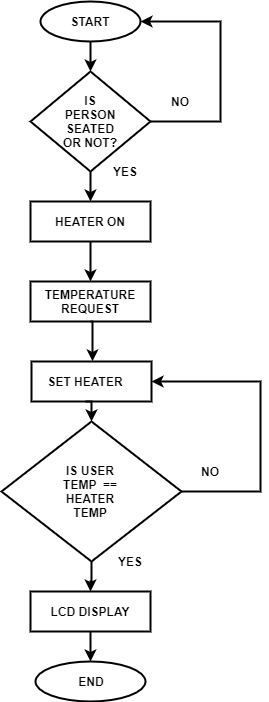

The diagram above was exported from draw.io. Its source (the exported page's mxGraphModel, read from the mxfile embedded in the PNG):
<mxGraphModel dx="1038" dy="579" grid="1" gridSize="10" guides="1" tooltips="1" connect="1" arrows="1" fold="1" page="1" pageScale="1" pageWidth="850" pageHeight="1100" math="0" shadow="0">
  <root>
    <mxCell id="0" />
    <mxCell id="1" parent="0" />
    <mxCell id="sRB7pDGA08lcCRvXSV0V-6" style="edgeStyle=orthogonalEdgeStyle;rounded=0;orthogonalLoop=1;jettySize=auto;html=1;exitX=0.5;exitY=1;exitDx=0;exitDy=0;entryX=0.5;entryY=0;entryDx=0;entryDy=0;fontStyle=1;strokeWidth=2;" edge="1" parent="1" source="sRB7pDGA08lcCRvXSV0V-1" target="sRB7pDGA08lcCRvXSV0V-3">
      <mxGeometry relative="1" as="geometry" />
    </mxCell>
    <mxCell id="sRB7pDGA08lcCRvXSV0V-1" value="" style="ellipse;whiteSpace=wrap;html=1;fontStyle=1;strokeWidth=2;" vertex="1" parent="1">
      <mxGeometry x="310" y="40" width="100" height="40" as="geometry" />
    </mxCell>
    <mxCell id="sRB7pDGA08lcCRvXSV0V-2" value="START" style="text;html=1;strokeColor=none;fillColor=none;align=center;verticalAlign=middle;whiteSpace=wrap;rounded=0;fontStyle=1;strokeWidth=2;" vertex="1" parent="1">
      <mxGeometry x="330" y="50" width="60" height="20" as="geometry" />
    </mxCell>
    <mxCell id="sRB7pDGA08lcCRvXSV0V-7" style="edgeStyle=orthogonalEdgeStyle;rounded=0;orthogonalLoop=1;jettySize=auto;html=1;exitX=1;exitY=0.5;exitDx=0;exitDy=0;entryX=1;entryY=0.5;entryDx=0;entryDy=0;fontStyle=1;strokeWidth=2;" edge="1" parent="1" source="sRB7pDGA08lcCRvXSV0V-3" target="sRB7pDGA08lcCRvXSV0V-1">
      <mxGeometry relative="1" as="geometry">
        <Array as="points">
          <mxPoint x="490" y="160" />
          <mxPoint x="490" y="60" />
        </Array>
      </mxGeometry>
    </mxCell>
    <mxCell id="sRB7pDGA08lcCRvXSV0V-15" value="" style="edgeStyle=orthogonalEdgeStyle;rounded=0;orthogonalLoop=1;jettySize=auto;html=1;fontStyle=1;strokeWidth=2;" edge="1" parent="1" source="sRB7pDGA08lcCRvXSV0V-3" target="sRB7pDGA08lcCRvXSV0V-14">
      <mxGeometry relative="1" as="geometry" />
    </mxCell>
    <mxCell id="sRB7pDGA08lcCRvXSV0V-3" value="" style="rhombus;whiteSpace=wrap;html=1;fontStyle=1;strokeWidth=2;" vertex="1" parent="1">
      <mxGeometry x="300" y="110" width="120" height="100" as="geometry" />
    </mxCell>
    <mxCell id="sRB7pDGA08lcCRvXSV0V-4" value="IS PERSON SEATED OR NOT?" style="text;html=1;strokeColor=none;fillColor=none;align=center;verticalAlign=middle;whiteSpace=wrap;rounded=0;fontStyle=1;strokeWidth=2;" vertex="1" parent="1">
      <mxGeometry x="330" y="140" width="60" height="40" as="geometry" />
    </mxCell>
    <mxCell id="sRB7pDGA08lcCRvXSV0V-25" value="" style="edgeStyle=orthogonalEdgeStyle;rounded=0;orthogonalLoop=1;jettySize=auto;html=1;fontStyle=1;strokeWidth=2;" edge="1" parent="1" source="sRB7pDGA08lcCRvXSV0V-9" target="sRB7pDGA08lcCRvXSV0V-24">
      <mxGeometry relative="1" as="geometry" />
    </mxCell>
    <mxCell id="sRB7pDGA08lcCRvXSV0V-43" style="edgeStyle=orthogonalEdgeStyle;rounded=0;orthogonalLoop=1;jettySize=auto;html=1;exitX=1;exitY=0.5;exitDx=0;exitDy=0;entryX=1;entryY=0.5;entryDx=0;entryDy=0;fontStyle=1;strokeWidth=2;" edge="1" parent="1" source="sRB7pDGA08lcCRvXSV0V-9" target="sRB7pDGA08lcCRvXSV0V-33">
      <mxGeometry relative="1" as="geometry">
        <Array as="points">
          <mxPoint x="530" y="530" />
          <mxPoint x="530" y="420" />
        </Array>
      </mxGeometry>
    </mxCell>
    <mxCell id="sRB7pDGA08lcCRvXSV0V-9" value="" style="rhombus;whiteSpace=wrap;html=1;fontStyle=1;strokeWidth=2;" vertex="1" parent="1">
      <mxGeometry x="271" y="460" width="180" height="140" as="geometry" />
    </mxCell>
    <mxCell id="sRB7pDGA08lcCRvXSV0V-11" value="IS USER TEMP&amp;nbsp; == HEATER TEMP" style="text;html=1;strokeColor=none;fillColor=none;align=center;verticalAlign=middle;whiteSpace=wrap;rounded=0;fontStyle=1;strokeWidth=2;" vertex="1" parent="1">
      <mxGeometry x="320" y="495" width="80" height="70" as="geometry" />
    </mxCell>
    <mxCell id="sRB7pDGA08lcCRvXSV0V-14" value="" style="whiteSpace=wrap;html=1;fontStyle=1;strokeWidth=2;" vertex="1" parent="1">
      <mxGeometry x="300" y="240" width="120" height="40" as="geometry" />
    </mxCell>
    <mxCell id="sRB7pDGA08lcCRvXSV0V-20" value="" style="edgeStyle=orthogonalEdgeStyle;rounded=0;orthogonalLoop=1;jettySize=auto;html=1;fontStyle=1;strokeWidth=2;" edge="1" parent="1" source="sRB7pDGA08lcCRvXSV0V-16" target="sRB7pDGA08lcCRvXSV0V-19">
      <mxGeometry relative="1" as="geometry" />
    </mxCell>
    <mxCell id="sRB7pDGA08lcCRvXSV0V-16" value="HEATER ON" style="text;html=1;strokeColor=none;fillColor=none;align=center;verticalAlign=middle;whiteSpace=wrap;rounded=0;fontStyle=1;strokeWidth=2;" vertex="1" parent="1">
      <mxGeometry x="310" y="240" width="100" height="40" as="geometry" />
    </mxCell>
    <mxCell id="sRB7pDGA08lcCRvXSV0V-19" value="" style="whiteSpace=wrap;html=1;fontStyle=1;strokeWidth=2;" vertex="1" parent="1">
      <mxGeometry x="300" y="320" width="120" height="40" as="geometry" />
    </mxCell>
    <mxCell id="sRB7pDGA08lcCRvXSV0V-35" style="edgeStyle=orthogonalEdgeStyle;rounded=0;orthogonalLoop=1;jettySize=auto;html=1;exitX=0.5;exitY=1;exitDx=0;exitDy=0;entryX=0.57;entryY=-0.005;entryDx=0;entryDy=0;entryPerimeter=0;fontStyle=1;strokeWidth=2;" edge="1" parent="1" source="sRB7pDGA08lcCRvXSV0V-21" target="sRB7pDGA08lcCRvXSV0V-34">
      <mxGeometry relative="1" as="geometry" />
    </mxCell>
    <mxCell id="sRB7pDGA08lcCRvXSV0V-21" value="TEMPERATURE REQUEST" style="text;html=1;strokeColor=none;fillColor=none;align=center;verticalAlign=middle;whiteSpace=wrap;rounded=0;fontStyle=1;strokeWidth=2;" vertex="1" parent="1">
      <mxGeometry x="310" y="320" width="100" height="40" as="geometry" />
    </mxCell>
    <mxCell id="sRB7pDGA08lcCRvXSV0V-40" style="edgeStyle=orthogonalEdgeStyle;rounded=0;orthogonalLoop=1;jettySize=auto;html=1;exitX=0.5;exitY=1;exitDx=0;exitDy=0;entryX=0.5;entryY=0;entryDx=0;entryDy=0;fontStyle=1;strokeWidth=2;" edge="1" parent="1" source="sRB7pDGA08lcCRvXSV0V-24" target="sRB7pDGA08lcCRvXSV0V-29">
      <mxGeometry relative="1" as="geometry" />
    </mxCell>
    <mxCell id="sRB7pDGA08lcCRvXSV0V-24" value="" style="whiteSpace=wrap;html=1;fontStyle=1;strokeWidth=2;" vertex="1" parent="1">
      <mxGeometry x="300" y="630" width="120" height="40" as="geometry" />
    </mxCell>
    <mxCell id="sRB7pDGA08lcCRvXSV0V-26" value="LCD DISPLAY" style="text;html=1;strokeColor=none;fillColor=none;align=center;verticalAlign=middle;whiteSpace=wrap;rounded=0;fontStyle=1;strokeWidth=2;" vertex="1" parent="1">
      <mxGeometry x="310" y="630" width="100" height="40" as="geometry" />
    </mxCell>
    <mxCell id="sRB7pDGA08lcCRvXSV0V-29" value="" style="ellipse;whiteSpace=wrap;html=1;fontStyle=1;strokeWidth=2;" vertex="1" parent="1">
      <mxGeometry x="305" y="700" width="110" height="40" as="geometry" />
    </mxCell>
    <mxCell id="sRB7pDGA08lcCRvXSV0V-31" value="END" style="text;html=1;strokeColor=none;fillColor=none;align=center;verticalAlign=middle;whiteSpace=wrap;rounded=0;fontStyle=1;strokeWidth=2;" vertex="1" parent="1">
      <mxGeometry x="331" y="710" width="60" height="20" as="geometry" />
    </mxCell>
    <mxCell id="sRB7pDGA08lcCRvXSV0V-33" value="" style="whiteSpace=wrap;html=1;fontStyle=1;strokeWidth=2;" vertex="1" parent="1">
      <mxGeometry x="301" y="400" width="120" height="40" as="geometry" />
    </mxCell>
    <mxCell id="sRB7pDGA08lcCRvXSV0V-36" style="edgeStyle=orthogonalEdgeStyle;rounded=0;orthogonalLoop=1;jettySize=auto;html=1;exitX=0.5;exitY=1;exitDx=0;exitDy=0;entryX=0.5;entryY=0;entryDx=0;entryDy=0;fontStyle=1;strokeWidth=2;" edge="1" parent="1" source="sRB7pDGA08lcCRvXSV0V-34" target="sRB7pDGA08lcCRvXSV0V-9">
      <mxGeometry relative="1" as="geometry" />
    </mxCell>
    <mxCell id="sRB7pDGA08lcCRvXSV0V-34" value="SET HEATER" style="text;html=1;strokeColor=none;fillColor=none;align=center;verticalAlign=middle;whiteSpace=wrap;rounded=0;fontStyle=1;strokeWidth=2;" vertex="1" parent="1">
      <mxGeometry x="305" y="400" width="100" height="40" as="geometry" />
    </mxCell>
    <mxCell id="sRB7pDGA08lcCRvXSV0V-44" value="NO" style="text;html=1;strokeColor=none;fillColor=none;align=center;verticalAlign=middle;whiteSpace=wrap;rounded=0;fontStyle=1;strokeWidth=2;" vertex="1" parent="1">
      <mxGeometry x="430" y="130" width="40" height="20" as="geometry" />
    </mxCell>
    <mxCell id="sRB7pDGA08lcCRvXSV0V-45" value="NO" style="text;html=1;strokeColor=none;fillColor=none;align=center;verticalAlign=middle;whiteSpace=wrap;rounded=0;fontStyle=1;strokeWidth=2;" vertex="1" parent="1">
      <mxGeometry x="460" y="500" width="40" height="20" as="geometry" />
    </mxCell>
    <mxCell id="sRB7pDGA08lcCRvXSV0V-46" value="YES" style="text;html=1;strokeColor=none;fillColor=none;align=center;verticalAlign=middle;whiteSpace=wrap;rounded=0;fontStyle=1;strokeWidth=2;" vertex="1" parent="1">
      <mxGeometry x="375" y="200" width="40" height="20" as="geometry" />
    </mxCell>
    <mxCell id="sRB7pDGA08lcCRvXSV0V-47" value="YES" style="text;html=1;strokeColor=none;fillColor=none;align=center;verticalAlign=middle;whiteSpace=wrap;rounded=0;fontStyle=1;strokeWidth=2;" vertex="1" parent="1">
      <mxGeometry x="380" y="590" width="40" height="20" as="geometry" />
    </mxCell>
  </root>
</mxGraphModel>